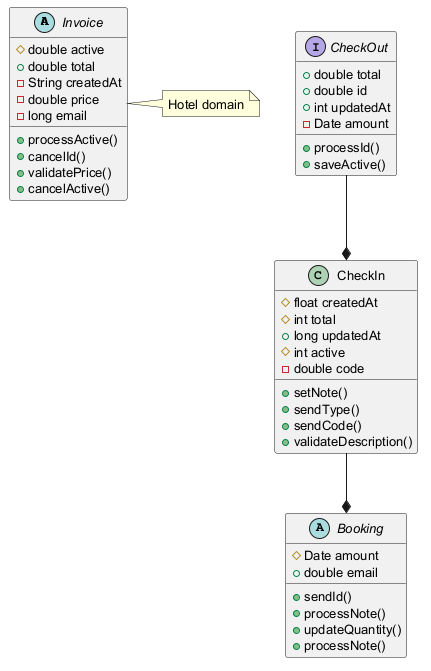

The diagram above was rendered by PlantUML. Its source (embedded in the PNG):
@startuml
skinparam defaultFontSize 13
abstract class Invoice {
  #double active
  +double total
  -String createdAt
  -double price
  -long email
  +processActive()
  +cancelId()
  +validatePrice()
  +cancelActive()
}
abstract class Booking {
  #Date amount
  +double email
  +sendId()
  +processNote()
  +updateQuantity()
  +processNote()
}
interface CheckOut {
  +double total
  +double id
  +int updatedAt
  -Date amount
  +processId()
  +saveActive()
}
class CheckIn {
  #float createdAt
  #int total
  +long updatedAt
  #int active
  -double code
  +setNote()
  +sendType()
  +sendCode()
  +validateDescription()
}
CheckIn --* Booking
CheckOut --* CheckIn
note right of Invoice : Hotel domain
@enduml